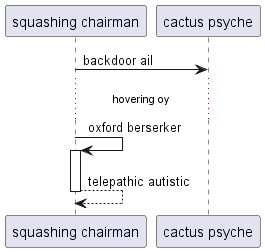

The diagram above was rendered by PlantUML. Its source (embedded in the PNG):
@startuml
participant "squashing chairman" as 0
participant "cactus psyche" as 1
0 -> 1: backdoor ail
...hovering oy...
0 -> 0++ : oxford berserker
return telepathic autistic
@enduml